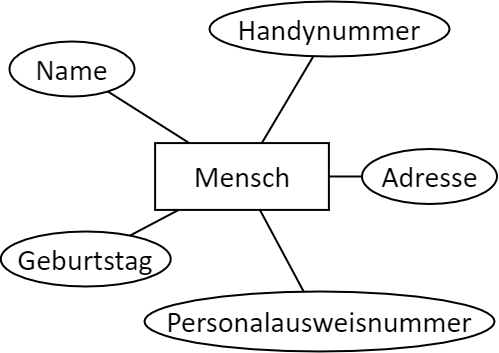

The diagram above was exported from draw.io. Its source (the exported page's mxGraphModel, read from the mxfile embedded in the PNG):
<mxGraphModel dx="1185" dy="621" grid="1" gridSize="10" guides="1" tooltips="1" connect="1" arrows="1" fold="1" page="1" pageScale="1" pageWidth="827" pageHeight="1169" math="0" shadow="0">
  <root>
    <mxCell id="0" />
    <mxCell id="1" parent="0" />
    <mxCell id="2" value="Mensch" style="whiteSpace=wrap;html=1;align=center;fontSize=30;fontFamily=FallingSky;strokeWidth=2;" vertex="1" parent="1">
      <mxGeometry x="285.62" y="231.57999999999998" width="173.77" height="66.83" as="geometry" />
    </mxCell>
    <mxCell id="3" value="Handynummer" style="ellipse;whiteSpace=wrap;html=1;align=center;fontFamily=FallingSky;fontSize=30;strokeColor=default;strokeWidth=2;fillColor=default;gradientColor=none;" vertex="1" parent="1">
      <mxGeometry x="340" y="90" width="240" height="55" as="geometry" />
    </mxCell>
    <mxCell id="4" value="Name" style="ellipse;whiteSpace=wrap;html=1;align=center;fontFamily=FallingSky;fontSize=30;strokeColor=default;strokeWidth=2;fillColor=default;gradientColor=none;fontStyle=0" vertex="1" parent="1">
      <mxGeometry x="140" y="130" width="125" height="55" as="geometry" />
    </mxCell>
    <mxCell id="5" value="Personalausweisnummer" style="ellipse;whiteSpace=wrap;html=1;align=center;fontFamily=FallingSky;fontSize=30;strokeColor=default;strokeWidth=2;fillColor=default;gradientColor=none;" vertex="1" parent="1">
      <mxGeometry x="275" y="380" width="350" height="60" as="geometry" />
    </mxCell>
    <mxCell id="6" value="" style="endArrow=none;html=1;rounded=0;fontFamily=FallingSky;fontSize=30;strokeWidth=2;" edge="1" source="2" target="4" parent="1">
      <mxGeometry width="50" height="50" relative="1" as="geometry">
        <mxPoint x="380" y="260" as="sourcePoint" />
        <mxPoint x="430" y="210" as="targetPoint" />
      </mxGeometry>
    </mxCell>
    <mxCell id="7" value="" style="endArrow=none;html=1;rounded=0;fontFamily=FallingSky;fontSize=30;strokeWidth=2;" edge="1" source="2" target="3" parent="1">
      <mxGeometry width="50" height="50" relative="1" as="geometry">
        <mxPoint x="379.15436929562384" y="250" as="sourcePoint" />
        <mxPoint x="409.44362980913365" y="218.65032973661846" as="targetPoint" />
      </mxGeometry>
    </mxCell>
    <mxCell id="8" value="" style="endArrow=none;html=1;rounded=0;fontFamily=FallingSky;fontSize=30;strokeWidth=2;" edge="1" source="2" target="5" parent="1">
      <mxGeometry width="50" height="50" relative="1" as="geometry">
        <mxPoint x="389.15436929562384" y="260" as="sourcePoint" />
        <mxPoint x="419.44362980913365" y="228.65032973661846" as="targetPoint" />
      </mxGeometry>
    </mxCell>
    <mxCell id="9" value="Adresse" style="ellipse;whiteSpace=wrap;html=1;align=center;fontFamily=FallingSky;fontSize=30;strokeColor=default;strokeWidth=2;fillColor=default;gradientColor=none;" vertex="1" parent="1">
      <mxGeometry x="492.5" y="237.5" width="135" height="55" as="geometry" />
    </mxCell>
    <mxCell id="10" value="Geburtstag" style="ellipse;whiteSpace=wrap;html=1;align=center;fontFamily=FallingSky;fontSize=30;strokeColor=default;strokeWidth=2;fillColor=default;gradientColor=none;" vertex="1" parent="1">
      <mxGeometry x="131.25" y="320" width="170" height="55" as="geometry" />
    </mxCell>
    <mxCell id="11" value="" style="endArrow=none;html=1;rounded=0;fontFamily=FallingSky;fontSize=30;strokeWidth=2;" edge="1" source="2" target="9" parent="1">
      <mxGeometry width="50" height="50" relative="1" as="geometry">
        <mxPoint x="550" y="310" as="sourcePoint" />
        <mxPoint x="600" y="260" as="targetPoint" />
      </mxGeometry>
    </mxCell>
    <mxCell id="12" value="" style="endArrow=none;html=1;rounded=0;fontFamily=FallingSky;fontSize=30;strokeWidth=2;" edge="1" source="2" target="10" parent="1">
      <mxGeometry width="50" height="50" relative="1" as="geometry">
        <mxPoint x="550" y="310" as="sourcePoint" />
        <mxPoint x="600" y="260" as="targetPoint" />
      </mxGeometry>
    </mxCell>
  </root>
</mxGraphModel>